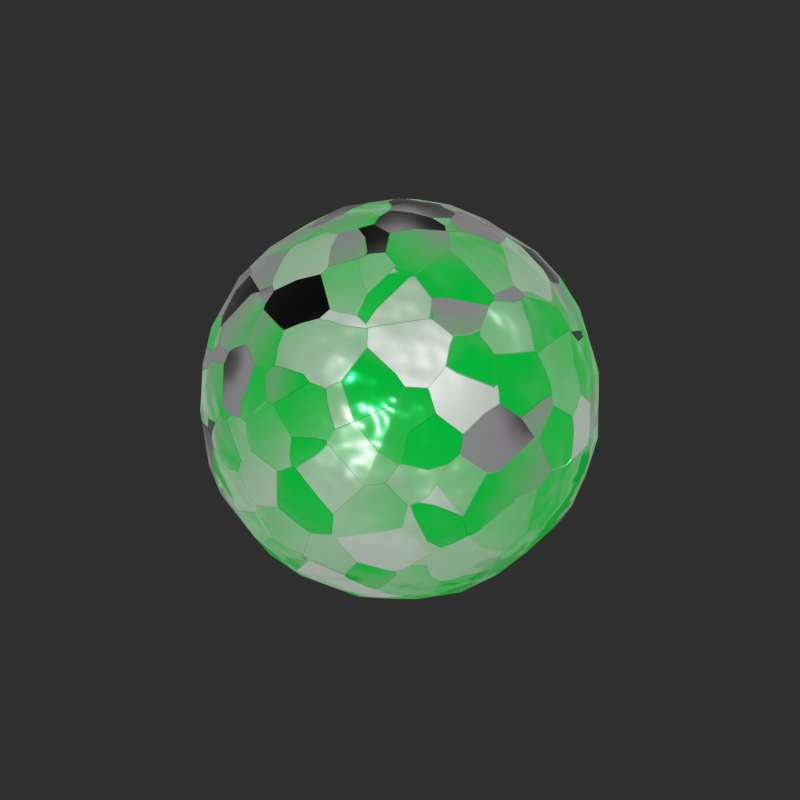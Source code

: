 # Source: powerupball_cyan.blend  (saved by Blender 3.3.6; exported with 4.5.12 LTS)
import bpy
from mathutils import Matrix  # noqa: F401  (used for matrix-valued properties, if any)

bpy.ops.wm.read_factory_settings(use_empty=True)
scene = bpy.context.scene
scene.name = 'Scene'

# ---- collections
col_collection = bpy.data.collections.new('Collection'); scene.collection.children.link(col_collection)

# ---- images (referenced by path relative to the original .blend; pixels are not part of the script)
import os
ASSET_DIR = os.environ.get("B2B_ASSET_DIR", "")  # directory of the original .blend (textures are referenced by path, not embedded)
HERE = os.path.dirname(os.path.abspath(__file__))  # packed textures are extracted next to this script under _unpacked/

def load_image(name, relpath, width, height, colorspace="sRGB"):
    """Load a texture the original file referenced (path relative to the .blend, or extracted next to this script)."""
    p = next((c for c in (os.path.join(HERE, relpath), os.path.join(ASSET_DIR, relpath)) if relpath and os.path.exists(c)), "")
    if p:
        img = bpy.data.images.load(p, check_existing=True)
        img.name = name
    else:  # same state as the original file: an image datablock whose file is absent (Cycles renders it pink)
        img = bpy.data.images.new(name, width, height)
        img.source = "FILE"
        img.filepath = "//" + (relpath or name)
    img.colorspace_settings.name = colorspace
    return img
img_greenball_normal = load_image('greenball_normal', '', 1024, 1024, 'sRGB')

# ---- materials (node trees are filled in below, after node groups)
mat_material_001 = bpy.data.materials.new('Material.001')

# ---- material node trees
mat_material_001.use_nodes = True; mat_material_001.node_tree.nodes.clear()
_N = mat_material_001.node_tree.nodes; _L = mat_material_001.node_tree.links
n0 = _N.new('ShaderNodeOutputMaterial'); n0.name = 'Material Output'; n0.location = (1229, 338)
n1 = _N.new('ShaderNodeTexCoord'); n1.name = 'Texture Coordinate'; n1.location = (-599, 107)
n2 = _N.new('ShaderNodeBsdfPrincipled'); n2.name = 'Principled BSDF'; n2.location = (856, 324)
n2.distribution = 'GGX'
n2.subsurface_method = 'BURLEY'
n2.inputs[1].default_value = 0.8
n2.inputs[3].default_value = 1.45
n2.inputs[13].default_value = 0.4818
n2.inputs[20].default_value = 0.2709
n2.inputs[24].default_value = 0.1255
n2.inputs[28].default_value = 0.3
n3 = _N.new('ShaderNodeInvert'); n3.name = 'Invert'; n3.location = (583, 25)
n4 = _N.new('ShaderNodeBump'); n4.name = 'Bump'; n4.location = (364, -158)
n4.invert = True
n4.inputs[1].default_value = 0.4
n4.inputs[2].default_value = 1.0
n5 = _N.new('ShaderNodeTexImage'); n5.name = 'Image Texture'; n5.location = (655, 760)
n5.image = img_greenball_normal
n6 = _N.new('ShaderNodeValToRGB'); n6.name = 'ColorRamp.001'; n6.location = (461, 437)
n6.color_ramp.interpolation = 'EASE'
while len(n6.color_ramp.elements) > 1: n6.color_ramp.elements.remove(n6.color_ramp.elements[-1])
n6.color_ramp.elements[0].position = 0.3682; n6.color_ramp.elements[0].color = (1.0, 1.0, 1.0, 1.0)
_e = n6.color_ramp.elements.new(0.8727); _e.color = (0.0, 1.0, 0.06728, 1.0)
_e = n6.color_ramp.elements.new(0.9705); _e.color = (0.3864, 0.3701, 0.3904, 1.0)
_e = n6.color_ramp.elements.new(1.0); _e.color = (0.0, 0.0, 0.0, 1.0)
n7 = _N.new('ShaderNodeValToRGB'); n7.name = 'ColorRamp'; n7.location = (152, 140)
n7.color_ramp.interpolation = 'EASE'
n7.color_ramp.hue_interpolation = 'FAR'
while len(n7.color_ramp.elements) > 1: n7.color_ramp.elements.remove(n7.color_ramp.elements[-1])
n7.color_ramp.elements[0].position = 0.0; n7.color_ramp.elements[0].color = (0.0, 0.0, 0.0, 1.0)
_e = n7.color_ramp.elements.new(0.2955); _e.color = (0.5, 0.5, 0.5, 1.0)
_e = n7.color_ramp.elements.new(0.5045); _e.color = (1.0, 1.0, 1.0, 1.0)
n8 = _N.new('ShaderNodeMix'); n8.name = 'Mix'; n8.location = (-68, 202)
n8.data_type = 'RGBA'
n9 = _N.new('ShaderNodeTexNoise'); n9.name = 'Noise Texture'; n9.location = (-478, 388)
n9.inputs[2].default_value = 0.7
n9.inputs[3].default_value = 4.9
n9.inputs[4].default_value = 0.475
n9.inputs[8].default_value = -0.1
n10 = _N.new('ShaderNodeTexVoronoi'); n10.name = 'Voronoi Texture'; n10.location = (-328, 183)
n10.feature = 'N_SPHERE_RADIUS'
n11 = _N.new('ShaderNodeMix'); n11.name = 'Mix.001'; n11.location = (586, 204)
n11.data_type = 'RGBA'
n11.inputs[0].default_value = 0.8
n11.inputs[7].default_value = (1.0, 1.0, 1.0, 1.0)
n12 = _N.new('ShaderNodeMix'); n12.name = 'Mix.002'; n12.location = (686, 204)
n12.data_type = 'RGBA'
n12.inputs[0].default_value = 1.0
n12.inputs[6].default_value = (1.0, 1.0, 1.0, 1.0)
_L.new(n2.outputs[0], n0.inputs[0])
_L.new(n3.outputs[0], n2.inputs[2])
_L.new(n7.outputs[0], n6.inputs[0])
_L.new(n6.outputs[0], n2.inputs[0])
_L.new(n7.outputs[0], n3.inputs[1])
_L.new(n7.outputs[0], n4.inputs[3])
_L.new(n4.outputs[0], n2.inputs[5])
_L.new(n1.outputs[1], n4.inputs[4])
_L.new(n6.outputs[0], n2.inputs[27])
_L.new(n1.outputs[3], n10.inputs[0])
_L.new(n8.outputs[2], n7.inputs[0])
_L.new(n10.outputs[4], n8.inputs[6])
_L.new(n9.outputs[1], n8.inputs[7])
_L.new(n6.outputs[0], n11.inputs[6])
_L.new(n11.outputs[2], n12.inputs[7])
_L.new(n12.outputs[2], n2.inputs[14])
n0.is_active_output = True

# ---- world
world_world = bpy.data.worlds.new('World'); scene.world = world_world
world_world.use_nodes = True; world_world.node_tree.nodes.clear()
_N = world_world.node_tree.nodes; _L = world_world.node_tree.links
n0 = _N.new('ShaderNodeOutputWorld'); n0.name = 'World Output'; n0.location = (300, 300)
n1 = _N.new('ShaderNodeBackground'); n1.name = 'Background'; n1.location = (10, 300)
n1.inputs[0].default_value = (0.02539, 0.02539, 0.02539, 1.0)
_L.new(n1.outputs[0], n0.inputs[0])
n0.is_active_output = True
world_world.color = (0.05088, 0.05088, 0.05088)
world_world.use_sun_shadow = False
world_world.sun_shadow_jitter_overblur = 0.0

# ---- meshes
me_icosphere = bpy.data.meshes.new('Icosphere')
me_icosphere.from_pydata([(0.6726, -0.5335, -0.373), (-0.1374, 0.8389, -0.3903), (0.8445, -0.09538, 0.3876), (-0.3997, -0.04959, -0.8376), (0.8672, -0.3219, -0.06184), (-0.05556, -0.9244, -0.1109), (-0.5043, -0.7786, 0.08339), (-0.1738, 0.7702, 0.4859), (-0.4323, -0.3754, 0.7321), (0.08039, 0.526, 0.7644), (0.6757, -0.3967, -0.5073), (0.5617, 0.3452, -0.6583), (0.6814, 0.3678, -0.5233), (-0.3039, 0.08664, -0.8774), (-0.7943, -0.05895, -0.4879), (-0.06383, 0.2809, -0.886), (-0.06175, -2.443e-07, -0.934), (0.4351, 0.7106, -0.4184), (0.9093, 0.1567, 0.1064), (-0.1788, -0.8842, -0.2426), (-0.1374, -0.8389, -0.3903), (0.506, -0.7524, 0.218), (-0.857, -0.214, -0.3066), (-0.4509, 0.7443, -0.3489), (0.6271, 0.5735, -0.3876), (0.132, 0.9132, 0.1064), (0.03291, 0.9061, 0.2181), (0.2996, 0.8045, 0.373), (0.4818, -0.59, 0.5376), (-0.6271, -0.5735, 0.3876), (0.2301, -0.6236, 0.6528), (0.3015, -0.7372, 0.4879), (0.3039, 0.08664, 0.8774), (0.06175, -1.302e-07, 0.934), (-0.6175, -0.3954, 0.5777), (-0.5526, 0.3692, 0.6528), (-0.6773, 0.4192, 0.4879), (0.2672, 0.6828, 0.5777), (-0.1852, -0.7095, -0.5777), (0.2271, -0.03473, -0.9079), (0.417, -0.6271, -0.5501), (0.7831, 0.2217, -0.4533), (0.1279, 0.1462, -0.9131), (0.3525, 0.1948, -0.8376), (-0.6641, -0.02611, -0.6528), (-0.2672, 0.6828, -0.5777), (-0.7059, 0.2622, -0.5501), (0.1738, 0.7702, -0.4859), (0.8894, -0.1897, 0.2023), (0.7929, 0.3954, -0.294), (0.1553, -0.9056, 0.1545), (0.5879, -0.6922, -0.208), (-0.7542, -0.3994, 0.3788), (-0.84, -0.3452, 0.208), (-0.5001, -0.7605, -0.202), (-0.6785, 0.6271, 0.127), (-0.5742, 0.7252, 0.06184), (-0.884, 4.408e-07, -0.3007), (-0.8894, 0.1897, -0.2023), (-0.1788, 0.8842, -0.2426), (0.7796, -0.3158, 0.4027), (0.08809, -0.7635, 0.5332), (-0.7557, -0.2217, 0.4977), (-0.5581, 0.627, 0.4071), (0.5971, 0.5578, 0.4429), (0.1707, -0.3648, 0.8376), (0.7632, 0.05175, 0.5326), (-0.07885, -0.1213, 0.9208), (-0.1279, 0.1462, 0.9131), (-0.3525, 0.1948, 0.8376), (0.04267, 0.2961, 0.8824), (0.6432, 0.0701, 0.6714), (0.3492, 0.5557, 0.6603), (0.4675, 0.5903, 0.5501), (-0.1533, 0.3096, 0.8646), (0.01225, 0.6221, 0.6893), (-0.4123, 0.6405, 0.5376), (-0.5879, 0.2039, 0.6893), (-0.7588, 0.1003, 0.5273), (-0.5504, -0.2586, 0.6995), (-0.6781, -0.1942, 0.6077), (0.0115, -0.3158, 0.8774), (-0.3127, -0.6043, 0.6312), (0.0441, -0.6549, 0.6603), (-0.1391, -0.7527, 0.5273), (0.3997, -0.04959, 0.8376), (0.3492, -0.5557, 0.6603), (0.6728, -0.3648, 0.5273), (0.8418, 0.3096, 0.2496), (0.7567, 0.3763, 0.3807), (0.8482, 0.3754, -0.05927), (0.6191, 0.6907, -0.05927), (0.5001, 0.7605, 0.202), (-0.07694, 0.8654, 0.3348), (-0.09492, 0.9227, -0.05927), (-0.391, 0.7492, 0.3807), (-0.8468, 0.1942, 0.3348), (-0.9219, 0.06439, 0.05062), (-0.9068, -0.1948, -0.05927), (-0.4657, -0.7734, 0.2176), (-0.4351, -0.7106, 0.4184), (-0.2236, -0.8967, 0.05062), (-0.2324, -0.8676, 0.2206), (-0.02345, -0.9091, 0.1795), (0.6626, -0.6403, 0.06774), (0.7837, -0.4898, 0.05062), (0.8418, -0.3096, 0.2496), (0.357, 0.8567, -0.002589), (0.08482, 0.9156, -0.1272), (0.07694, 0.8654, -0.3348), (-0.8482, 0.3754, 0.05927), (-0.5001, 0.7605, -0.202), (-0.6346, 0.5979, -0.3182), (-0.8418, 0.3096, -0.2496), (-0.715, 0.3955, -0.4429), (-0.8117, -0.4435, 0.05929), (-0.6626, -0.6403, -0.06774), (-0.8418, -0.3096, -0.2496), (-0.7567, -0.3763, -0.3807), (-0.5971, -0.5578, -0.4429), (0.2236, -0.8967, -0.05062), (0.4655, -0.8022, 0.05927), (0.07694, -0.8654, -0.3348), (0.346, -0.7402, -0.4429), (0.9219, -0.06439, -0.05062), (0.8109, -0.1003, -0.4429), (0.897, 0.2023, -0.1272), (0.8468, 0.1942, -0.3348), (0.416, 0.4435, -0.6995), (0.2229, 0.3032, -0.8471), (0.05802, 0.3406, -0.8646), (-0.1291, 0.5578, -0.7321), (-0.3492, 0.5557, -0.6603), (-0.4818, 0.59, -0.5376), (-0.6365, -0.1604, -0.6603), (-0.71, -0.2759, -0.5376), (-0.1707, -0.3648, -0.8376), (-0.2739, -0.4978, -0.7361), (0.6781, 0.1942, -0.6077), (0.5049, 0.1549, -0.7581), (0.7252, -0.2028, -0.5501), (0.3525, -0.1948, -0.8376), (-0.0441, -0.6549, -0.6603), (0.04296, -0.7605, -0.5376), (0.2639, -0.3636, -0.8123), (0.03803, -0.286, -0.8904), (0.5991, -0.2966, -0.6517), (-0.2095, -0.1522, -0.8971), (-0.2018, 0.2195, -0.8858), (0.8431, -0.299, -0.2754), (0.545, 0.7175, -0.2444), (0.7462, -0.5421, -0.1522), (-0.3208, -0.8641, -0.1384), (-0.9202, 0.01778, -0.1606), (-0.3208, 0.8641, -0.1384), (0.7428, 0.5397, -0.1695), (-0.4838, -0.5397, 0.5886), (-0.6984, 0.2566, 0.5644), (0.01982, 0.7374, 0.5761), (0.7136, 0.2407, 0.5521), (0.2018, 0.2195, 0.8858), (0.4099, 0.3215, 0.765), (0.539, 0.3105, 0.6874), (-0.2189, 0.5366, 0.7223), (-0.4699, 0.4948, 0.6386), (-0.2912, -0.04281, 0.888), (-0.5471, 0.0001717, 0.7489), (-0.175, -0.2405, 0.8852), (-0.1844, -0.474, 0.7759), (0.2095, -0.1522, 0.8971), (0.4593, -0.3137, 0.7432), (0.6777, -0.1365, 0.6304), (0.8564, 0.1702, 0.3387), (0.7294, 0.55, 0.1649), (0.4952, 0.7164, 0.3362), (0.08293, 0.8353, 0.4071), (-0.3106, 0.845, 0.2145), (-0.3152, 0.8682, 0.08059), (-0.5273, 0.7279, 0.2479), (-0.8449, 0.2956, 0.2772), (-0.9068, -0.07292, 0.1821), (-0.8275, -0.2351, 0.3655), (-0.5551, -0.6979, 0.2776), (-0.02373, -0.866, 0.3531), (0.5313, -0.6765, 0.3655), (0.7076, -0.5565, 0.2145), (0.2837, 0.8732, 0.1695), (0.3106, 0.845, -0.2145), (-0.7358, 0.5372, 0.2211), (-0.7439, 0.5367, -0.1272), (-0.8201, 0.1792, -0.4071), (-0.734, -0.5552, 0.1606), (-0.7291, -0.551, -0.1644), (-0.4509, -0.7443, -0.3489), (0.2795, -0.8671, 0.2211), (0.3496, -0.8399, -0.1821), (0.5283, -0.6923, -0.3362), (0.9202, -0.01778, 0.1606), (0.8996, -0.03431, -0.2145), (0.4455, 0.578, -0.5854), (0.1787, 0.55, -0.7261), (-0.01982, 0.7374, -0.5761), (-0.4593, 0.3137, -0.7432), (-0.671, 0.1241, -0.6386), (-0.4394, -0.3406, -0.7438), (-0.4174, -0.6083, -0.5761), (0.5566, -0.02429, -0.7421), (0.1881, -0.5231, -0.7438), (0.4964, -0.4725, -0.6367)], [], [(144, 39, 141), (10, 146, 140), (146, 208, 141), (16, 147, 13), (16, 13, 148), (16, 148, 15), (15, 148, 131), (16, 15, 42), (130, 15, 131), (42, 129, 43), (20, 122, 19), (122, 143, 123), (118, 117, 22), (118, 135, 119), (22, 117, 98), (112, 133, 114), (0, 151, 51), (151, 149, 4), (51, 104, 121), (151, 105, 104), (5, 152, 19), (193, 152, 54), (152, 101, 6), (57, 153, 58), (58, 97, 110), (23, 154, 59), (177, 111, 56), (31, 86, 30), (30, 86, 65), (82, 100, 84), (36, 157, 35), (35, 77, 69), (175, 37, 27), (37, 75, 9), (66, 159, 71), (172, 66, 2), (172, 159, 66), (162, 159, 64), (70, 160, 9), (33, 32, 160), (33, 160, 70), (71, 32, 85), (162, 161, 32), (73, 162, 64), (72, 162, 73), (160, 72, 9), (37, 72, 73), (72, 37, 9), (74, 70, 9), (68, 74, 69), (33, 70, 68), (76, 158, 7), (163, 75, 158), (74, 164, 69), (164, 35, 69), (167, 165, 8), (68, 67, 33), (67, 165, 167), (166, 77, 78), (165, 79, 8), (166, 80, 79), (34, 80, 62), (79, 80, 34), (62, 80, 78), (34, 52, 29), (79, 34, 8), (67, 167, 81), (168, 167, 8), (82, 168, 8), (83, 82, 84), (81, 83, 65), (83, 30, 65), (33, 169, 32), (170, 86, 28), (2, 171, 60), (171, 71, 85), (88, 18, 90), (88, 172, 18), (159, 89, 64), (88, 173, 89), (26, 25, 94), (158, 93, 7), (27, 26, 175), (177, 93, 26), (178, 177, 56), (176, 177, 178), (93, 95, 7), (95, 178, 63), (55, 178, 56), (63, 188, 36), (188, 178, 55), (95, 76, 7), (157, 96, 78), (36, 179, 157), (97, 179, 110), (97, 96, 179), (180, 97, 98), (96, 181, 78), (53, 180, 98), (181, 62, 78), (29, 182, 100), (99, 182, 6), (6, 102, 99), (103, 101, 5), (102, 101, 103), (100, 183, 84), (99, 102, 100), (50, 103, 5), (61, 194, 31), (194, 183, 50), (183, 61, 84), (28, 184, 87), (194, 21, 184), (31, 184, 28), (104, 21, 121), (104, 185, 21), (106, 105, 4), (184, 60, 87), (185, 106, 60), (2, 106, 48), (48, 106, 4), (107, 92, 91), (25, 108, 94), (25, 107, 108), (27, 186, 26), (150, 107, 91), (187, 107, 150), (109, 17, 47), (108, 109, 59), (201, 109, 47), (108, 59, 94), (111, 55, 56), (112, 189, 111), (113, 112, 114), (57, 190, 14), (57, 58, 190), (113, 58, 110), (115, 53, 98), (182, 191, 6), (191, 192, 116), (29, 191, 182), (117, 115, 98), (192, 117, 118), (116, 54, 6), (116, 192, 54), (120, 50, 5), (122, 120, 5), (120, 195, 121), (0, 51, 196), (0, 196, 40), (195, 51, 121), (124, 48, 4), (18, 126, 90), (18, 124, 126), (149, 124, 4), (198, 124, 149), (49, 127, 41), (126, 127, 49), (41, 127, 125), (49, 12, 24), (126, 49, 90), (128, 11, 43), (17, 199, 47), (24, 199, 17), (129, 128, 43), (130, 200, 129), (199, 201, 47), (45, 132, 133), (132, 45, 131), (45, 23, 1), (148, 132, 131), (203, 13, 3), (133, 46, 114), (132, 202, 133), (44, 203, 3), (190, 46, 203), (14, 203, 44), (14, 134, 135), (134, 44, 3), (137, 204, 136), (135, 205, 119), (134, 204, 135), (193, 38, 20), (12, 138, 11), (138, 41, 125), (11, 139, 43), (11, 138, 139), (140, 138, 125), (139, 206, 43), (42, 39, 16), (38, 142, 143), (142, 137, 136), (142, 38, 137), (145, 142, 136), (143, 40, 123), (142, 207, 143), (208, 144, 141), (208, 207, 144), (0, 40, 208), (10, 208, 146), (39, 145, 16), (207, 145, 144), (144, 145, 39), (140, 146, 206), (16, 145, 147), (204, 147, 136), (136, 147, 145), (13, 147, 3), (3, 147, 204), (202, 148, 13), (42, 15, 130), (129, 42, 130), (10, 149, 0), (10, 140, 149), (198, 149, 125), (125, 149, 140), (5, 19, 122), (122, 20, 143), (14, 22, 57), (14, 135, 22), (118, 22, 135), (112, 23, 133), (111, 23, 112), (24, 17, 150), (187, 150, 17), (0, 149, 151), (105, 151, 4), (51, 151, 104), (20, 19, 193), (193, 19, 152), (101, 152, 5), (54, 152, 6), (57, 22, 153), (97, 153, 98), (98, 153, 22), (58, 153, 97), (94, 59, 154), (23, 59, 1), (23, 111, 154), (177, 154, 111), (94, 154, 177), (24, 155, 49), (24, 150, 155), (173, 155, 91), (91, 155, 150), (49, 155, 90), (90, 155, 173), (31, 28, 86), (29, 156, 34), (29, 100, 156), (82, 156, 100), (34, 156, 8), (8, 156, 82), (77, 35, 157), (77, 157, 78), (175, 158, 37), (37, 158, 75), (71, 159, 162), (161, 160, 32), (71, 162, 32), (72, 161, 162), (160, 161, 72), (27, 37, 73), (68, 70, 74), (9, 75, 163), (9, 163, 74), (76, 163, 158), (74, 163, 164), (76, 164, 163), (36, 164, 63), (36, 35, 164), (63, 164, 76), (166, 165, 69), (69, 165, 68), (68, 165, 67), (77, 166, 69), (80, 166, 78), (165, 166, 79), (52, 34, 62), (81, 167, 168), (33, 67, 81), (83, 168, 82), (81, 168, 83), (84, 61, 83), (31, 30, 61), (83, 61, 30), (170, 169, 65), (65, 169, 81), (32, 169, 85), (85, 169, 170), (33, 81, 169), (86, 170, 65), (87, 170, 28), (85, 170, 171), (60, 171, 87), (87, 171, 170), (66, 171, 2), (66, 71, 171), (89, 172, 88), (159, 172, 89), (90, 173, 88), (92, 173, 91), (89, 173, 64), (92, 174, 173), (27, 73, 174), (27, 174, 92), (173, 174, 64), (64, 174, 73), (175, 26, 93), (158, 175, 93), (94, 177, 26), (177, 176, 93), (93, 176, 95), (188, 63, 178), (176, 178, 95), (95, 63, 76), (157, 179, 96), (188, 179, 36), (97, 180, 96), (96, 180, 181), (53, 181, 180), (52, 62, 181), (52, 181, 53), (100, 182, 99), (6, 101, 102), (100, 102, 183), (50, 183, 103), (103, 183, 102), (61, 183, 194), (185, 184, 21), (194, 184, 31), (104, 105, 185), (106, 185, 105), (184, 185, 60), (2, 60, 106), (107, 186, 92), (26, 186, 25), (25, 186, 107), (27, 92, 186), (108, 107, 187), (109, 187, 17), (108, 187, 109), (1, 59, 109), (201, 1, 109), (189, 188, 55), (179, 188, 110), (110, 188, 189), (111, 189, 55), (113, 189, 112), (110, 189, 113), (114, 190, 113), (190, 58, 113), (46, 190, 114), (192, 191, 115), (115, 191, 53), (6, 191, 116), (52, 191, 29), (52, 53, 191), (117, 192, 115), (119, 192, 118), (205, 193, 119), (119, 193, 192), (192, 193, 54), (120, 194, 50), (21, 194, 121), (121, 194, 120), (122, 195, 120), (123, 195, 122), (40, 196, 123), (123, 196, 195), (195, 196, 51), (124, 197, 48), (172, 197, 18), (18, 197, 124), (2, 197, 172), (2, 48, 197), (126, 124, 198), (127, 198, 125), (126, 198, 127), (12, 49, 41), (200, 199, 128), (128, 199, 11), (12, 199, 24), (12, 11, 199), (129, 200, 128), (131, 200, 130), (199, 200, 201), (45, 201, 131), (131, 201, 200), (1, 201, 45), (23, 45, 133), (148, 202, 132), (203, 202, 13), (133, 202, 46), (190, 203, 14), (202, 203, 46), (14, 44, 134), (3, 204, 134), (135, 204, 205), (38, 205, 137), (137, 205, 204), (193, 205, 38), (138, 12, 41), (140, 206, 138), (141, 206, 146), (138, 206, 139), (141, 39, 206), (206, 39, 43), (43, 39, 42), (20, 38, 143), (145, 207, 142), (143, 207, 40), (0, 208, 10), (207, 208, 40)])
me_icosphere.polygons.foreach_set('use_smooth', [True] * 414)
_uv = me_icosphere.uv_layers.new(name='UVMap')
_uv.uv.foreach_set('vector', [0.934, 0.5603, 0.934, 0.6234, 0.9141, 0.5894, 0.1366, 0.9481, 0.1686, 0.9335, 0.1686, 0.9678, 0.2614, 0.4751, 0.2614, 0.5125, 0.202, 0.4792, 0.09866, 0.7465, 0.135, 0.7311, 0.135, 0.7783, 0.359, 0.884, 0.4049, 0.869, 0.4049, 0.8998, 0.9262, 0.777, 0.9262, 0.8255, 0.8988, 0.8214, 0.7862, 0.1531, 0.8095, 0.1382, 0.8095, 0.2076, 0.6838, 0.09882, 0.726, 0.06808, 0.726, 0.1113, 0.8839, 0.6182, 0.859, 0.6141, 0.8839, 0.5603, 0.9354, 0.9308, 0.9354, 0.9666, 0.9046, 0.9627, 0.0442, 0.944, 0.003322, 0.9434, 0.0442, 0.9147, 0.07572, 0.4375, 0.07572, 0.4798, 0.02159, 0.4581, 0.095, 0.2339, 0.07789, 0.2079, 0.095, 0.1964, 0.7925, 0.4443, 0.8201, 0.4224, 0.8201, 0.4808, 0.285, 0.2086, 0.285, 0.2292, 0.2426, 0.2274, 0.4863, 0.5032, 0.4863, 0.5522, 0.4417, 0.5146, 0.1342, 0.8265, 0.09866, 0.8027, 0.1342, 0.7817, 0.3083, 0.6805, 0.355, 0.6554, 0.355, 0.695, 0.4023, 0.4871, 0.3616, 0.4527, 0.4023, 0.4295, 0.1959, 0.8881, 0.2339, 0.8797, 0.2339, 0.9152, 0.9669, 0.3564, 0.9669, 0.4066, 0.9451, 0.3824, 0.9609, 0.7125, 0.9609, 0.7629, 0.9384, 0.7301, 0.6229, 0.5007, 0.5857, 0.4877, 0.6229, 0.4456, 0.9964, 0.0409, 0.9742, 0.02603, 0.9964, 0.001706, 0.07448, 0.2692, 0.07448, 0.3213, 0.02159, 0.296, 0.8194, 0.7216, 0.8194, 0.772, 0.7869, 0.7713, 0.1897, 0.2791, 0.1897, 0.3441, 0.1485, 0.3146, 0.9861, 0.8876, 0.9861, 0.9344, 0.9651, 0.9205, 0.6829, 0.417, 0.6829, 0.4421, 0.6258, 0.4328, 0.5371, 0.5041, 0.5371, 0.5531, 0.4925, 0.5155, 0.4513, 0.9237, 0.4513, 0.9569, 0.4169, 0.942, 0.7707, 0.1992, 0.7707, 0.2309, 0.7197, 0.2294, 0.7408, 0.3524, 0.6976, 0.3203, 0.7408, 0.3118, 0.9115, 0.4127, 0.8878, 0.3662, 0.9115, 0.3564, 0.8654, 0.9527, 0.8315, 0.9406, 0.8654, 0.9189, 0.578, 0.7185, 0.578, 0.7635, 0.5396, 0.7499, 0.85, 0.2155, 0.85, 0.2643, 0.8182, 0.2474, 0.3879, 0.2997, 0.3476, 0.2862, 0.3879, 0.235, 0.8276, 0.09064, 0.8508, 0.06808, 0.8508, 0.1325, 0.9012, 0.8813, 0.8721, 0.8428, 0.9012, 0.8327, 0.2459, 0.8037, 0.2942, 0.7982, 0.2942, 0.8305, 0.7318, 0.4224, 0.7318, 0.4953, 0.7074, 0.4755, 0.2609, 0.3498, 0.2426, 0.3291, 0.2609, 0.2809, 0.4175, 0.6961, 0.359, 0.6922, 0.4175, 0.6647, 0.6554, 0.2309, 0.5996, 0.2187, 0.6554, 0.2005, 0.1451, 0.06861, 0.1451, 0.1476, 0.102, 0.1165, 0.4169, 0.9645, 0.4482, 0.9603, 0.4482, 0.9906, 0.7645, 0.01366, 0.7938, 0.001706, 0.7938, 0.05802, 0.7577, 0.1293, 0.7295, 0.1067, 0.7577, 0.06808, 0.1385, 0.8974, 0.1686, 0.8876, 0.1686, 0.93, 0.7278, 0.5481, 0.6864, 0.5115, 0.7278, 0.5041, 0.8148, 0.2155, 0.8148, 0.297, 0.7955, 0.2623, 0.9413, 0.5506, 0.9215, 0.5096, 0.9413, 0.4875, 0.2712, 0.2775, 0.202, 0.2395, 0.2712, 0.235, 0.8004, 0.6297, 0.777, 0.6148, 0.8004, 0.5603, 0.4333, 0.2952, 0.3913, 0.2937, 0.4333, 0.235, 0.2459, 0.859, 0.289, 0.834, 0.289, 0.8681, 0.5133, 0.4477, 0.4739, 0.4334, 0.5133, 0.4189, 0.6726, 0.6451, 0.6726, 0.6847, 0.6256, 0.6809, 0.5541, 0.3665, 0.5541, 0.4374, 0.5236, 0.4319, 0.4828, 0.877, 0.5294, 0.8585, 0.5294, 0.8897, 0.8564, 0.9561, 0.8564, 0.995, 0.8315, 0.9914, 0.8721, 0.9557, 0.8992, 0.9402, 0.8992, 0.9791, 0.8785, 0.1274, 0.8542, 0.1207, 0.8785, 0.06808, 0.7474, 0.7733, 0.7474, 0.8176, 0.7104, 0.8036, 0.7863, 0.9653, 0.7508, 0.9609, 0.7863, 0.9343, 0.1313, 0.9496, 0.1313, 0.9784, 0.0958, 0.9683, 0.4673, 0.3294, 0.5052, 0.3011, 0.5052, 0.3614, 0.05881, 0.6278, 0.09797, 0.6106, 0.09797, 0.6602, 0.6062, 0.06808, 0.6062, 0.1344, 0.5749, 0.1007, 0.1667, 0.5316, 0.1667, 0.6056, 0.1385, 0.5454, 0.5758, 0.3049, 0.6103, 0.3024, 0.6103, 0.3617, 0.7474, 0.7699, 0.7119, 0.7527, 0.7474, 0.7216, 0.7623, 0.4857, 0.7352, 0.4425, 0.7623, 0.4224, 0.5763, 0.1382, 0.5763, 0.1928, 0.5367, 0.1527, 0.5023, 0.2037, 0.4678, 0.1853, 0.5023, 0.1382, 0.5797, 0.1473, 0.619, 0.1382, 0.619, 0.1898, 0.2348, 0.9186, 0.2348, 0.9491, 0.1959, 0.9292, 0.6804, 0.1332, 0.6519, 0.1039, 0.6804, 0.06808, 0.8599, 0.4981, 0.8599, 0.5492, 0.8302, 0.5077, 0.8891, 0.05777, 0.864, 0.04673, 0.8891, 0.001706, 0.8687, 0.8724, 0.8315, 0.8344, 0.8687, 0.8327, 0.8485, 0.7125, 0.8485, 0.772, 0.8228, 0.7439, 0.4417, 0.6145, 0.5055, 0.6105, 0.5055, 0.6408, 0.248, 0.7, 0.1959, 0.6801, 0.248, 0.6648, 0.9388, 0.08295, 0.9588, 0.06808, 0.9588, 0.1239, 0.7921, 0.235, 0.7921, 0.297, 0.7657, 0.2613, 0.5122, 0.9665, 0.4828, 0.9472, 0.5122, 0.9282, 0.2301, 0.9814, 0.1959, 0.9606, 0.2301, 0.9525, 0.3085, 0.5283, 0.3085, 0.5783, 0.2653, 0.545, 0.9829, 0.5603, 0.9829, 0.6123, 0.9633, 0.5774, 0.8606, 0.04612, 0.8261, 0.03884, 0.8606, 0.001706, 0.9184, 0.001706, 0.9184, 0.05311, 0.8925, 0.01951, 0.4128, 0.7327, 0.359, 0.725, 0.4128, 0.6995, 0.4756, 0.235, 0.4756, 0.296, 0.4367, 0.2788, 0.9354, 0.1291, 0.9148, 0.07389, 0.9354, 0.06808, 0.7952, 0.5537, 0.7618, 0.5435, 0.7952, 0.5041, 0.03211, 0.2631, 0.07448, 0.1964, 0.07448, 0.2658, 0.202, 0.4403, 0.2502, 0.4221, 0.2502, 0.4717, 0.789, 0.4919, 0.7657, 0.477, 0.789, 0.4224, 0.9667, 0.4661, 0.9412, 0.4449, 0.9667, 0.4224, 0.001706, 0.3331, 0.01669, 0.3142, 0.01669, 0.3539, 0.6009, 0.8884, 0.6009, 0.9465, 0.5813, 0.9048, 0.6699, 0.3768, 0.7124, 0.3665, 0.7124, 0.4096, 0.705, 0.9105, 0.705, 0.9422, 0.6667, 0.9212, 0.4383, 0.3665, 0.4383, 0.448, 0.4082, 0.4165, 0.4807, 0.6909, 0.4807, 0.737, 0.4417, 0.6923, 0.589, 0.6851, 0.6221, 0.6842, 0.6221, 0.7378, 0.4383, 0.4514, 0.4383, 0.5212, 0.4069, 0.4766, 0.9296, 0.1382, 0.9296, 0.1989, 0.9081, 0.1542, 0.662, 0.8266, 0.6256, 0.8033, 0.662, 0.783, 0.1701, 0.5547, 0.1983, 0.5316, 0.1983, 0.601, 0.4217, 0.8433, 0.4005, 0.8019, 0.4217, 0.7797, 0.08762, 0.8073, 0.08762, 0.8563, 0.05628, 0.8377, 0.9192, 0.302, 0.9192, 0.3468, 0.8891, 0.3378, 0.8954, 0.8217, 0.8636, 0.8175, 0.8954, 0.777, 0.355, 0.6017, 0.355, 0.652, 0.3158, 0.6435, 0.3519, 0.4564, 0.3519, 0.537, 0.3252, 0.5205, 0.2991, 0.7905, 0.3508, 0.7855, 0.3508, 0.8159, 0.9872, 0.4875, 0.9872, 0.5342, 0.9662, 0.5203, 0.6588, 0.8785, 0.6588, 0.9037, 0.6048, 0.8844, 0.3966, 0.08652, 0.442, 0.06808, 0.442, 0.1223, 0.3339, 0.8193, 0.3339, 0.863, 0.2991, 0.8573, 0.5396, 0.5995, 0.5752, 0.5689, 0.5752, 0.6248, 0.6575, 0.5777, 0.6969, 0.5751, 0.6969, 0.6224, 0.3158, 0.5905, 0.3519, 0.5404, 0.3519, 0.5983, 0.6535, 0.3517, 0.6138, 0.3496, 0.6535, 0.3024, 0.7359, 0.6451, 0.7359, 0.7182, 0.7119, 0.6736, 0.6569, 0.3146, 0.6942, 0.3024, 0.6942, 0.3524, 0.8797, 0.7125, 0.8797, 0.7656, 0.8519, 0.7408, 0.9218, 0.6451, 0.9218, 0.6981, 0.8968, 0.67, 0.01691, 0.2379, 0.01691, 0.3108, 0.001706, 0.2863, 0.6533, 0.5336, 0.683, 0.5041, 0.683, 0.5663, 0.05293, 0.5324, 0.05293, 0.5987, 0.02159, 0.565, 0.04118, 0.8718, 0.003322, 0.8589, 0.04118, 0.8322, 0.8315, 0.8948, 0.8657, 0.8758, 0.8657, 0.9154, 0.8534, 0.2222, 0.8776, 0.2155, 0.8776, 0.2748, 0.04104, 0.7541, 0.008484, 0.7481, 0.04104, 0.7006, 0.1014, 0.6462, 0.1323, 0.6106, 0.1323, 0.6711, 0.4751, 0.8806, 0.4751, 0.9402, 0.4547, 0.9225, 0.8273, 0.8293, 0.8273, 0.8754, 0.7959, 0.8402, 0.3178, 0.5249, 0.2653, 0.4921, 0.3178, 0.4825, 0.4262, 0.8331, 0.475, 0.8175, 0.475, 0.8486, 0.05293, 0.6021, 0.05293, 0.6466, 0.008484, 0.6187, 0.172, 0.9054, 0.1923, 0.8876, 0.1923, 0.9449, 0.359, 0.5665, 0.3923, 0.5449, 0.3923, 0.6072, 0.1291, 0.4519, 0.07943, 0.4203, 0.1291, 0.403, 0.7932, 0.1198, 0.7611, 0.1059, 0.7932, 0.06808, 0.4124, 0.9779, 0.3867, 0.9413, 0.4124, 0.938, 0.5854, 0.6751, 0.5854, 0.7151, 0.5396, 0.7132, 0.4726, 0.001706, 0.4726, 0.05332, 0.4262, 0.01925, 0.4891, 0.4997, 0.4417, 0.478, 0.4891, 0.4514, 0.7104, 0.828, 0.7536, 0.821, 0.7536, 0.8562, 0.6096, 0.09917, 0.6485, 0.06808, 0.6485, 0.1192, 0.2441, 0.6614, 0.1959, 0.6237, 0.2441, 0.6218, 0.7972, 0.01901, 0.8227, 0.001706, 0.8227, 0.06299, 0.5375, 0.9637, 0.576, 0.9582, 0.576, 0.9834, 0.1342, 0.8299, 0.1342, 0.869, 0.0958, 0.8627, 0.475, 0.852, 0.475, 0.8772, 0.4179, 0.8679, 0.6665, 0.3665, 0.6665, 0.4135, 0.6258, 0.3916, 0.8554, 0.3564, 0.8554, 0.407, 0.8251, 0.3745, 0.7197, 0.1517, 0.7499, 0.1382, 0.7499, 0.1958, 0.5906, 0.2587, 0.6217, 0.235, 0.6217, 0.2987, 0.7508, 0.8032, 0.7925, 0.777, 0.7925, 0.8161, 0.6122, 0.7867, 0.6122, 0.8381, 0.5821, 0.794, 0.5314, 0.8551, 0.4828, 0.8395, 0.5314, 0.8239, 0.02597, 0.1443, 0.02597, 0.2345, 0.001706, 0.2032, 0.3522, 0.9788, 0.3278, 0.9587, 0.3522, 0.9353, 0.5778, 0.8884, 0.5778, 0.92, 0.5375, 0.9016, 0.3932, 0.06808, 0.3932, 0.123, 0.3457, 0.0856, 0.2392, 0.1526, 0.2392, 0.2316, 0.202, 0.2112, 0.549, 0.235, 0.549, 0.3156, 0.5223, 0.2991, 0.7163, 0.1382, 0.7163, 0.2111, 0.6919, 0.1912, 0.7393, 0.6883, 0.7664, 0.6451, 0.7664, 0.7083, 0.7698, 0.66, 0.7931, 0.6451, 0.7931, 0.7145, 0.9617, 0.9391, 0.9399, 0.9094, 0.9617, 0.8876, 0.9709, 0.2937, 0.9709, 0.3427, 0.9489, 0.3258, 0.9095, 0.4224, 0.9095, 0.4692, 0.8794, 0.454, 0.5946, 0.8598, 0.5946, 0.885, 0.5375, 0.8691, 0.8315, 0.8075, 0.8602, 0.777, 0.8602, 0.8293, 0.4704, 0.3665, 0.4704, 0.448, 0.4417, 0.4173, 0.7351, 0.2785, 0.7623, 0.235, 0.7623, 0.2985, 0.4306, 0.1526, 0.4306, 0.2172, 0.392, 0.1992, 0.6048, 0.9643, 0.634, 0.9443, 0.634, 0.9805, 0.5958, 0.1962, 0.5958, 0.2308, 0.5367, 0.2266, 0.935, 0.77, 0.9127, 0.7359, 0.935, 0.7125, 0.8273, 0.8788, 0.8273, 0.9149, 0.7897, 0.8946, 0.4351, 0.5246, 0.4351, 0.5987, 0.4069, 0.5384, 0.6449, 0.9371, 0.6617, 0.9071, 0.6617, 0.9647, 0.7041, 0.8124, 0.6667, 0.8067, 0.7041, 0.7683, 0.3833, 0.9815, 0.359, 0.9613, 0.3833, 0.938, 0.6541, 0.6416, 0.6256, 0.5971, 0.6541, 0.5751, 0.05279, 0.7972, 0.05279, 0.8288, 0.003322, 0.8159, 0.3048, 0.06808, 0.3048, 0.1492, 0.2704, 0.09227, 0.7317, 0.235, 0.7317, 0.3079, 0.7074, 0.288, 0.7312, 0.5476, 0.7583, 0.5041, 0.7583, 0.5676, 0.6223, 0.4347, 0.5929, 0.3859, 0.6223, 0.3665, 0.4351, 0.6591, 0.401, 0.609, 0.4351, 0.6021, 0.05881, 0.59, 0.1154, 0.5716, 0.1154, 0.6072, 0.9451, 0.2155, 0.9451, 0.2584, 0.9159, 0.235, 0.325, 0.05526, 0.2748, 0.02674, 0.325, 0.001706, 0.8242, 0.06808, 0.8242, 0.1261, 0.7966, 0.08922, 0.3208, 0.3836, 0.3208, 0.4297, 0.2653, 0.4138, 0.1014, 0.6814, 0.135, 0.6745, 0.135, 0.7277, 0.1883, 0.6485, 0.1385, 0.6227, 0.1883, 0.6091, 0.5899, 0.001706, 0.5899, 0.06301, 0.5552, 0.04095, 0.6221, 0.7833, 0.5821, 0.7738, 0.6221, 0.7412, 0.3396, 0.9319, 0.2991, 0.9076, 0.3396, 0.9005, 0.5189, 0.2915, 0.479, 0.2816, 0.5189, 0.235, 0.7828, 0.1382, 0.7828, 0.1949, 0.7533, 0.186, 0.9951, 0.4613, 0.9702, 0.426, 0.9951, 0.4224, 0.6667, 0.969, 0.6938, 0.9456, 0.6938, 0.9845, 0.589, 0.6691, 0.6221, 0.6247, 0.6221, 0.6808, 0.6465, 0.001706, 0.6465, 0.03922, 0.5933, 0.01722, 0.202, 0.5988, 0.2441, 0.5704, 0.2441, 0.6184, 0.8294, 0.6005, 0.8556, 0.5603, 0.8556, 0.6178, 0.8281, 0.8259, 0.7959, 0.8152, 0.8281, 0.777, 0.2331, 0.8277, 0.1959, 0.8108, 0.2331, 0.7854, 0.8857, 0.302, 0.8857, 0.3472, 0.8532, 0.3246, 0.6499, 0.02607, 0.6861, 0.001706, 0.6861, 0.05318, 0.9046, 0.8601, 0.9303, 0.8327, 0.9303, 0.8842, 0.6895, 0.01847, 0.7296, 0.001706, 0.7296, 0.04675, 0.9598, 0.1824, 0.933, 0.1724, 0.9598, 0.1382, 0.0958, 0.8952, 0.133, 0.8725, 0.133, 0.9102, 0.252, 0.7315, 0.298, 0.7139, 0.298, 0.7517, 0.5724, 0.3617, 0.5223, 0.3365, 0.5724, 0.319, 0.3969, 0.8656, 0.359, 0.8565, 0.3969, 0.8255, 0.1385, 0.6632, 0.1782, 0.6519, 0.1782, 0.6987, 0.7611, 0.06221, 0.733, 0.054, 0.7611, 0.001706, 0.815, 0.3524, 0.7825, 0.3027, 0.815, 0.302, 0.4677, 0.7746, 0.4677, 0.814, 0.4262, 0.786, 0.6499, 0.5565, 0.6122, 0.5442, 0.6499, 0.5041, 0.9623, 0.8003, 0.9825, 0.7663, 0.9825, 0.8178, 0.2942, 0.7551, 0.2942, 0.7947, 0.252, 0.785, 0.4854, 0.6443, 0.4854, 0.6875, 0.4417, 0.6601, 0.7863, 0.9309, 0.7612, 0.9095, 0.7863, 0.8788, 0.0958, 0.9203, 0.1328, 0.9136, 0.1328, 0.9461, 0.7041, 0.7649, 0.676, 0.7126, 0.7041, 0.7044, 0.9599, 0.6107, 0.9374, 0.593, 0.9599, 0.5603, 0.8467, 0.4874, 0.8235, 0.4547, 0.8467, 0.4224, 0.359, 0.7518, 0.4013, 0.7361, 0.4013, 0.7762, 0.8454, 0.186, 0.8129, 0.1539, 0.8454, 0.1382, 0.2393, 0.7034, 0.2393, 0.7436, 0.1959, 0.7175, 0.5752, 0.5041, 0.5752, 0.5655, 0.5405, 0.5435, 0.763, 0.8481, 0.7925, 0.8195, 0.7925, 0.8702, 0.04189, 0.8752, 0.04189, 0.9113, 0.003322, 0.8971, 0.1784, 0.5282, 0.1385, 0.5184, 0.1784, 0.4717, 0.699, 0.8635, 0.699, 0.9071, 0.6667, 0.8973, 0.1385, 0.8173, 0.1816, 0.802, 0.1816, 0.8381, 0.0943, 0.757, 0.05628, 0.7356, 0.0943, 0.7113, 0.1959, 0.8402, 0.2291, 0.8311, 0.2291, 0.8763, 0.9124, 0.2598, 0.881, 0.242, 0.9124, 0.2155, 0.2459, 0.8757, 0.2868, 0.8715, 0.2868, 0.9059, 0.8202, 0.9577, 0.8202, 0.9895, 0.7897, 0.9677, 0.9856, 0.7597, 0.9643, 0.7357, 0.9856, 0.7125, 0.4888, 0.7401, 0.5257, 0.7328, 0.5257, 0.7793, 0.9093, 0.7647, 0.8831, 0.7264, 0.9093, 0.7125, 0.359, 0.7928, 0.3971, 0.7797, 0.3971, 0.8221, 0.2991, 0.8759, 0.3461, 0.8664, 0.3461, 0.8971, 0.09859, 0.1449, 0.09859, 0.193, 0.03211, 0.1746, 0.9107, 0.6173, 0.8873, 0.5751, 0.9107, 0.5603, 0.5332, 0.2172, 0.5058, 0.178, 0.5332, 0.1382, 0.3083, 0.6992, 0.3523, 0.6985, 0.3523, 0.7392, 0.7456, 0.9602, 0.7104, 0.9372, 0.7456, 0.9286, 0.9545, 0.8842, 0.9337, 0.8693, 0.9545, 0.8288, 0.3084, 0.3802, 0.2653, 0.3454, 0.3084, 0.319, 0.1093, 0.002606, 0.1619, 0.001706, 0.1619, 0.06487, 0.4644, 0.2172, 0.434, 0.1768, 0.4644, 0.1382, 0.8217, 0.409, 0.7907, 0.3946, 0.8217, 0.3564, 0.5346, 0.5565, 0.5346, 0.6055, 0.4925, 0.5759, 0.9705, 0.2645, 0.9485, 0.2323, 0.9705, 0.2155, 0.9456, 0.001706, 0.9456, 0.05319, 0.9218, 0.02867, 0.5305, 0.06808, 0.5305, 0.1221, 0.4894, 0.1016, 0.7003, 0.5997, 0.7392, 0.5751, 0.7392, 0.6212, 0.6256, 0.7047, 0.6685, 0.6881, 0.6685, 0.73, 0.6636, 0.4966, 0.6263, 0.4833, 0.6636, 0.4456, 0.1323, 0.2977, 0.1323, 0.3479, 0.07943, 0.3214, 0.07943, 0.3536, 0.1334, 0.3513, 0.1334, 0.3996, 0.7013, 0.8158, 0.7013, 0.8601, 0.6667, 0.8342, 0.1833, 0.7617, 0.1833, 0.7986, 0.1385, 0.7834, 0.9181, 0.547, 0.896, 0.521, 0.9181, 0.4875, 0.1752, 0.4683, 0.1385, 0.424, 0.1752, 0.402, 0.1485, 0.2208, 0.1982, 0.2182, 0.1982, 0.2757, 0.4828, 0.9041, 0.523, 0.8931, 0.523, 0.9248, 0.09162, 0.9, 0.05628, 0.8836, 0.09162, 0.8598, 0.2991, 0.9544, 0.3244, 0.9353, 0.3244, 0.978, 0.5127, 0.001706, 0.5127, 0.0631, 0.476, 0.04461, 0.3995, 0.9346, 0.359, 0.9275, 0.3995, 0.9032, 0.7509, 0.9252, 0.7104, 0.9009, 0.7509, 0.8938, 0.5524, 0.257, 0.5872, 0.235, 0.5872, 0.2964, 0.008484, 0.6946, 0.04788, 0.65, 0.04788, 0.6972, 0.0667, 0.3826, 0.02159, 0.3587, 0.0667, 0.3247, 0.2714, 0.001706, 0.2714, 0.05817, 0.2205, 0.02047, 0.2961, 0.1526, 0.2961, 0.2052, 0.2426, 0.1904, 0.8844, 0.3564, 0.8844, 0.4128, 0.8588, 0.3746, 0.3163, 0.4331, 0.3163, 0.4791, 0.2653, 0.4572, 0.7426, 0.6034, 0.7736, 0.5751, 0.7736, 0.6297, 0.6415, 0.9071, 0.6415, 0.9409, 0.6048, 0.9274, 0.9925, 0.3564, 0.9925, 0.3991, 0.9703, 0.3783, 0.578, 0.8077, 0.5375, 0.7805, 0.578, 0.7669, 0.3885, 0.1526, 0.3885, 0.2091, 0.3423, 0.1874, 0.4228, 0.001706, 0.4228, 0.05918, 0.3779, 0.03194, 0.4023, 0.4905, 0.4023, 0.5415, 0.359, 0.5053, 0.876, 0.4799, 0.8501, 0.4781, 0.876, 0.4224, 0.2978, 0.7105, 0.252, 0.6724, 0.2978, 0.6706, 0.9842, 0.1872, 0.9632, 0.1533, 0.9842, 0.1382, 0.5518, 0.001706, 0.5518, 0.06303, 0.5161, 0.0455, 0.2768, 0.9093, 0.2768, 0.9491, 0.2459, 0.9152, 0.8182, 0.2893, 0.8496, 0.2677, 0.8496, 0.298, 0.9455, 0.3468, 0.9226, 0.3169, 0.9455, 0.2937, 0.2995, 0.1816, 0.3389, 0.1526, 0.3389, 0.2216, 0.4376, 0.7285, 0.4209, 0.71, 0.4376, 0.6647, 0.6885, 0.2002, 0.6588, 0.1621, 0.6885, 0.1382, 0.1959, 0.7615, 0.2437, 0.747, 0.2437, 0.782, 0.881, 0.2897, 0.9182, 0.2633, 0.9182, 0.2984, 0.7897, 0.9395, 0.8216, 0.9184, 0.8216, 0.9543, 0.9628, 0.4875, 0.9628, 0.547, 0.9447, 0.5356, 0.001706, 0.1091, 0.04601, 0.08661, 0.04601, 0.1409, 0.6554, 0.1971, 0.6224, 0.1853, 0.6554, 0.1382, 0.3422, 0.1471, 0.3082, 0.1008, 0.3422, 0.06808, 0.8279, 0.6967, 0.7965, 0.6804, 0.8279, 0.6451, 0.997, 0.9425, 0.997, 0.9817, 0.974, 0.9663, 0.05628, 0.9602, 0.08607, 0.9459, 0.08607, 0.9812, 0.7343, 0.9636, 0.7343, 0.9976, 0.7104, 0.9944, 0.1694, 0.7021, 0.1694, 0.7582, 0.1385, 0.7514, 0.3442, 0.3165, 0.3118, 0.2668, 0.3442, 0.235, 0.9708, 0.001706, 0.9708, 0.05126, 0.9491, 0.02669, 0.9365, 0.9274, 0.9046, 0.9198, 0.9365, 0.8876, 0.4218, 0.3199, 0.4218, 0.3631, 0.3616, 0.3553, 0.7104, 0.8692, 0.7574, 0.8596, 0.7574, 0.8904, 0.2426, 0.355, 0.2426, 0.4187, 0.202, 0.3914, 0.2775, 0.9845, 0.2459, 0.9682, 0.2775, 0.9525, 0.7835, 0.7216, 0.7835, 0.7735, 0.7508, 0.76, 0.3084, 0.3156, 0.2746, 0.2816, 0.3084, 0.235, 0.9417, 0.4032, 0.9149, 0.3706, 0.9417, 0.3564, 0.6256, 0.839, 0.6588, 0.83, 0.6588, 0.8751, 0.19, 0.7021, 0.19, 0.7493, 0.1728, 0.7235, 0.9807, 0.8758, 0.9579, 0.8546, 0.9807, 0.8288, 0.3508, 0.7821, 0.3083, 0.7578, 0.3508, 0.7426, 0.7085, 0.6451, 0.7085, 0.701, 0.676, 0.678, 0.3582, 0.453, 0.3252, 0.4177, 0.3582, 0.3799, 0.7443, 0.3345, 0.7791, 0.3041, 0.7791, 0.3524, 0.9589, 0.8178, 0.9296, 0.8174, 0.9589, 0.777, 0.7491, 0.4096, 0.7158, 0.3802, 0.7491, 0.3564, 0.1984, 0.402, 0.1984, 0.4659, 0.1786, 0.4489, 0.704, 0.4456, 0.704, 0.4953, 0.667, 0.4667, 0.1259, 0.5044, 0.07943, 0.4992, 0.1259, 0.4553, 0.1985, 0.1526, 0.1985, 0.2148, 0.1485, 0.2055, 0.5894, 0.4328, 0.5575, 0.3936, 0.5894, 0.3665, 0.486, 0.126, 0.4455, 0.09832, 0.486, 0.06808, 0.5714, 0.8564, 0.5375, 0.8275, 0.5714, 0.8112, 0.9983, 0.2532, 0.9739, 0.2219, 0.9983, 0.2155, 0.5739, 0.9548, 0.5375, 0.9491, 0.5739, 0.9234, 0.8738, 0.1382, 0.8738, 0.1978, 0.8489, 0.1792, 0.03437, 0.9805, 0.003322, 0.9786, 0.03437, 0.9474, 0.1154, 0.5078, 0.1154, 0.5682, 0.07943, 0.5387, 0.6256, 0.7659, 0.6627, 0.7335, 0.6627, 0.7796, 0.8498, 0.3513, 0.8184, 0.3328, 0.8498, 0.302, 0.4639, 0.3631, 0.4252, 0.3295, 0.4639, 0.3011, 0.07005, 0.529, 0.02159, 0.4999, 0.07005, 0.4832, 0.5317, 0.7294, 0.4888, 0.7059, 0.5317, 0.6874, 0.202, 0.3091, 0.2392, 0.2809, 0.2392, 0.3516, 0.826, 0.5603, 0.826, 0.631, 0.8038, 0.6131, 0.9828, 0.06808, 0.9828, 0.1192, 0.9623, 0.102, 0.8819, 0.1041, 0.9114, 0.06808, 0.9114, 0.1148, 0.5823, 0.5007, 0.5409, 0.479, 0.5823, 0.449, 0.6589, 0.235, 0.6589, 0.2925, 0.6251, 0.2833, 0.3284, 0.02407, 0.3744, 0.001706, 0.3744, 0.05918, 0.9519, 0.6451, 0.9519, 0.6909, 0.9252, 0.6615, 0.5359, 0.6443, 0.5359, 0.684, 0.4888, 0.6643, 0.9378, 0.4741, 0.9129, 0.4295, 0.9378, 0.4224, 0.8972, 0.9368, 0.8721, 0.9061, 0.8972, 0.8847, 0.8926, 0.4981, 0.8926, 0.547, 0.8633, 0.5306, 0.4179, 0.8834, 0.4513, 0.8806, 0.4513, 0.9203, 0.6221, 0.5751, 0.6221, 0.6213, 0.5787, 0.5989, 0.08863, 0.9035, 0.08863, 0.9425, 0.05628, 0.9363, 0.9047, 0.1382, 0.9047, 0.1893, 0.8772, 0.1754, 0.5715, 0.126, 0.5339, 0.09555, 0.5715, 0.06808, 0.7525, 0.3868, 0.7873, 0.3564, 0.7873, 0.4048, 0.8599, 0.678, 0.8934, 0.6451, 0.8934, 0.6883, 0.8268, 0.4981, 0.8268, 0.5537, 0.7986, 0.5369, 0.9553, 0.6696, 0.977, 0.6451, 0.977, 0.6946, 0.4925, 0.4897, 0.5375, 0.4514, 0.5375, 0.5007, 0.05286, 0.7604, 0.05286, 0.7938, 0.003322, 0.7926, 0.2445, 0.5159, 0.2445, 0.567, 0.202, 0.5449, 0.1385, 0.3714, 0.1897, 0.3475, 0.1897, 0.3986, 0.1358, 0.2412, 0.102, 0.1971, 0.1358, 0.151, 0.704, 0.2794, 0.6623, 0.2589, 0.704, 0.235, 0.07306, 0.3861, 0.07306, 0.4341, 0.02159, 0.4093, 0.3967, 0.6613, 0.359, 0.6378, 0.3967, 0.6106, 0.5396, 0.6614, 0.5835, 0.6282, 0.5835, 0.6717, 0.267, 0.1471, 0.2305, 0.1038, 0.267, 0.06808, 0.1871, 0.1492, 0.1485, 0.1093, 0.1871, 0.06861, 0.09859, 0.1414, 0.05011, 0.1008, 0.09859, 0.06861, 0.4818, 0.5556, 0.4818, 0.6071, 0.4417, 0.5789, 0.4262, 0.7509, 0.4807, 0.7405, 0.4807, 0.7712, 0.4757, 0.9904, 0.4547, 0.9575, 0.4757, 0.9436, 0.3582, 0.3199, 0.3582, 0.3764, 0.3118, 0.3546, 0.04669, 0.0832, 0.001706, 0.0384, 0.04669, 0.001706, 0.2932, 0.6207, 0.2932, 0.6672, 0.252, 0.6509, 0.09797, 0.6636, 0.09797, 0.7079, 0.05628, 0.6675, 0.5201, 0.3665, 0.5201, 0.4155, 0.4739, 0.4116, 0.9706, 0.9771, 0.9399, 0.9595, 0.9706, 0.9425, 0.2171, 0.001706, 0.2171, 0.05885, 0.1653, 0.05457, 0.4048, 0.4261, 0.3616, 0.3975, 0.4048, 0.3665, 0.1727, 0.8842, 0.1385, 0.8449, 0.1727, 0.8415, 0.5787, 0.5296, 0.6088, 0.5041, 0.6088, 0.5717, 0.07943, 0.2821, 0.1358, 0.2446, 0.1358, 0.2943, 0.4888, 0.8082, 0.5314, 0.7827, 0.5314, 0.8205, 0.05628, 0.7798, 0.09432, 0.7604, 0.09432, 0.8039, 0.2271, 0.1492, 0.1905, 0.1041, 0.2271, 0.06808, 0.1059, 0.001706, 0.1059, 0.0652, 0.05011, 0.04858, 0.8564, 0.6451, 0.8564, 0.7043, 0.8313, 0.6696, 0.252, 0.6035, 0.3085, 0.5817, 0.3085, 0.6173])
me_icosphere.materials.append(mat_material_001)
me_icosphere.update()

# ---- objects
ob_icosphere = bpy.data.objects.new('Icosphere', me_icosphere)

# ---- transforms, parenting, visibility, modifiers, constraints
ob_icosphere.location = (0.0, 0.0, 0.0)
ob_icosphere.scale = (0.4, 0.4, 0.4)

# ---- collection membership
col_collection.objects.link(ob_icosphere)

# ---- scene / render settings (as saved in the file)
scene.frame_start = 1; scene.frame_end = 250; scene.frame_set(1)
scene.render.engine = 'CYCLES'
scene.render.resolution_x = 1024
scene.render.resolution_y = 1024
scene.cycles.sampling_pattern = 'TABULATED_SOBOL'
scene.cycles.use_light_tree = False
scene.cycles.bake_type = 'NORMAL'
scene.view_settings.view_transform = 'Filmic'
bpy.context.view_layer.update()

# ---- added for rendering (the .blend has no active camera and no usable light): camera, sun
cam_auto = bpy.data.cameras.new('AutoCamera')
cam_auto.lens = 50.0
cam_auto.sensor_width = 36.0
cam_auto.clip_end = 1000.0
ob_auto_camera = bpy.data.objects.new('AutoCamera', cam_auto)
scene.collection.objects.link(ob_auto_camera)
ob_auto_camera.location = (1.18778, -1.42568, 0.950221)
ob_auto_camera.rotation_euler = (1.09748, -7.21219e-08, 0.694738)
scene.camera = ob_auto_camera
light_auto_sun = bpy.data.lights.new('AutoSun', 'SUN')
light_auto_sun.energy = 3.0
light_auto_sun.angle = 0.0523599
ob_auto_sun = bpy.data.objects.new('AutoSun', light_auto_sun)
scene.collection.objects.link(ob_auto_sun)
ob_auto_sun.rotation_euler = (0.872665, 0.174533, 0.523599)
bpy.context.view_layer.update()
